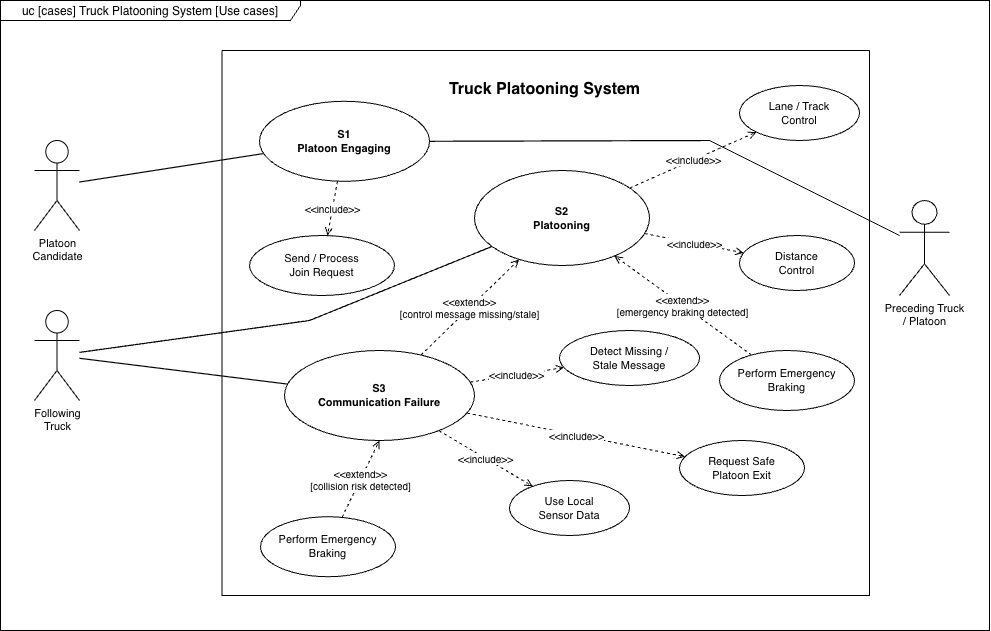

The diagram above was exported from draw.io. Its source (the exported page's mxGraphModel, read from the mxfile embedded in the PNG):
<mxGraphModel dx="1316" dy="1903" grid="1" gridSize="10" guides="1" tooltips="1" connect="1" arrows="1" fold="1" page="1" pageScale="1" pageWidth="827" pageHeight="1169" math="0" shadow="0">
  <root>
    <mxCell id="0" />
    <mxCell id="1" parent="0" />
    <mxCell id="MTXQBIXtKg6D7JJz3eem-17" parent="1" style="text;html=1;strokeColor=none;fillColor=none;fontSize=16;fontStyle=1;align=center;" value="Truck Platooning System" vertex="1">
      <mxGeometry height="28" width="330" x="689" y="-1027.21" as="geometry" />
    </mxCell>
    <mxCell id="MTXQBIXtKg6D7JJz3eem-19" parent="1" style="shape=umlActor;verticalLabelPosition=bottom;verticalAlign=top;html=1;outlineConnect=0;fontSize=11;" value="Platoon&lt;br&gt;Candidate" vertex="1">
      <mxGeometry height="90" width="45" x="344" y="-960" as="geometry" />
    </mxCell>
    <mxCell id="MTXQBIXtKg6D7JJz3eem-20" parent="1" style="shape=umlActor;verticalLabelPosition=bottom;verticalAlign=top;html=1;outlineConnect=0;fontSize=11;" value="Following&lt;br&gt;Truck" vertex="1">
      <mxGeometry height="90" width="45" x="344" y="-790" as="geometry" />
    </mxCell>
    <mxCell id="MTXQBIXtKg6D7JJz3eem-21" parent="1" style="shape=umlActor;verticalLabelPosition=bottom;verticalAlign=top;html=1;outlineConnect=0;fontSize=11;" value="Preceding Truck&lt;br&gt;/ Platoon" vertex="1">
      <mxGeometry height="95" width="50" x="1209" y="-900" as="geometry" />
    </mxCell>
    <mxCell id="MTXQBIXtKg6D7JJz3eem-23" parent="1" style="ellipse;whiteSpace=wrap;html=1;fillColor=#ffffff;strokeColor=#000000;fontSize=11;" value="&lt;b&gt;S2&lt;br&gt;Platooning&lt;br&gt;&lt;/b&gt;" vertex="1">
      <mxGeometry height="95" width="175" x="784" y="-930" as="geometry" />
    </mxCell>
    <mxCell id="MTXQBIXtKg6D7JJz3eem-24" parent="1" style="ellipse;whiteSpace=wrap;html=1;fillColor=#ffffff;strokeColor=#000000;fontSize=11;" value="&lt;b&gt;S3&lt;br&gt;Communication Failure&lt;br&gt;&lt;/b&gt;" vertex="1">
      <mxGeometry height="90" width="190" x="594" y="-750" as="geometry" />
    </mxCell>
    <mxCell id="MTXQBIXtKg6D7JJz3eem-25" parent="1" style="ellipse;whiteSpace=wrap;html=1;fillColor=#ffffff;strokeColor=#000000;fontSize=11;" value="Send / Process&lt;br&gt;Join Request" vertex="1">
      <mxGeometry height="60" width="145" x="559" y="-865" as="geometry" />
    </mxCell>
    <mxCell id="MTXQBIXtKg6D7JJz3eem-32" edge="1" parent="1" source="MTXQBIXtKg6D7JJz3eem-19" style="endArrow=none;html=1;rounded=0;strokeColor=#000000;strokeWidth=1.2;" target="MTXQBIXtKg6D7JJz3eem-22" value="">
      <mxGeometry relative="1" as="geometry" />
    </mxCell>
    <mxCell id="MTXQBIXtKg6D7JJz3eem-33" edge="1" parent="1" source="MTXQBIXtKg6D7JJz3eem-20" style="endArrow=none;html=1;rounded=0;strokeColor=#000000;strokeWidth=1.2;" target="MTXQBIXtKg6D7JJz3eem-23" value="">
      <mxGeometry relative="1" as="geometry">
        <Array as="points">
          <mxPoint x="619" y="-780" />
        </Array>
      </mxGeometry>
    </mxCell>
    <mxCell id="MTXQBIXtKg6D7JJz3eem-34" edge="1" parent="1" source="MTXQBIXtKg6D7JJz3eem-20" style="endArrow=none;html=1;rounded=0;strokeColor=#000000;strokeWidth=1.2;" target="MTXQBIXtKg6D7JJz3eem-24" value="">
      <mxGeometry relative="1" as="geometry" />
    </mxCell>
    <mxCell id="MTXQBIXtKg6D7JJz3eem-35" edge="1" parent="1" source="MTXQBIXtKg6D7JJz3eem-21" style="endArrow=none;html=1;rounded=0;strokeColor=#000000;strokeWidth=1.2;" target="MTXQBIXtKg6D7JJz3eem-22" value="">
      <mxGeometry relative="1" as="geometry">
        <Array as="points">
          <mxPoint x="1019" y="-960" />
        </Array>
      </mxGeometry>
    </mxCell>
    <mxCell id="MTXQBIXtKg6D7JJz3eem-37" edge="1" parent="1" source="MTXQBIXtKg6D7JJz3eem-22" style="endArrow=open;endFill=0;dashed=1;html=1;rounded=0;strokeColor=#000000;fontSize=10;" target="MTXQBIXtKg6D7JJz3eem-25" value="&amp;lt;&amp;lt;include&amp;gt;&amp;gt;">
      <mxGeometry relative="1" as="geometry" />
    </mxCell>
    <mxCell id="MTXQBIXtKg6D7JJz3eem-38" edge="1" parent="1" source="MTXQBIXtKg6D7JJz3eem-23" style="endArrow=open;endFill=0;dashed=1;html=1;rounded=0;strokeColor=#000000;fontSize=10;" target="MTXQBIXtKg6D7JJz3eem-26" value="&amp;lt;&amp;lt;include&amp;gt;&amp;gt;">
      <mxGeometry relative="1" as="geometry" />
    </mxCell>
    <mxCell id="MTXQBIXtKg6D7JJz3eem-39" edge="1" parent="1" source="MTXQBIXtKg6D7JJz3eem-23" style="endArrow=open;endFill=0;dashed=1;html=1;rounded=0;strokeColor=#000000;fontSize=10;" target="MTXQBIXtKg6D7JJz3eem-27" value="&amp;lt;&amp;lt;include&amp;gt;&amp;gt;">
      <mxGeometry relative="1" as="geometry" />
    </mxCell>
    <mxCell id="MTXQBIXtKg6D7JJz3eem-40" edge="1" parent="1" source="MTXQBIXtKg6D7JJz3eem-24" style="endArrow=open;endFill=0;dashed=1;html=1;rounded=0;strokeColor=#000000;fontSize=10;" target="MTXQBIXtKg6D7JJz3eem-29" value="&amp;lt;&amp;lt;include&amp;gt;&amp;gt;">
      <mxGeometry relative="1" as="geometry" />
    </mxCell>
    <mxCell id="MTXQBIXtKg6D7JJz3eem-41" edge="1" parent="1" source="MTXQBIXtKg6D7JJz3eem-24" style="endArrow=open;endFill=0;dashed=1;html=1;rounded=0;strokeColor=#000000;fontSize=10;" target="MTXQBIXtKg6D7JJz3eem-30" value="&amp;lt;&amp;lt;include&amp;gt;&amp;gt;">
      <mxGeometry relative="1" as="geometry" />
    </mxCell>
    <mxCell id="MTXQBIXtKg6D7JJz3eem-42" edge="1" parent="1" source="MTXQBIXtKg6D7JJz3eem-24" style="endArrow=open;endFill=0;dashed=1;html=1;rounded=0;strokeColor=#000000;fontSize=10;" target="MTXQBIXtKg6D7JJz3eem-31" value="&amp;lt;&amp;lt;include&amp;gt;&amp;gt;">
      <mxGeometry relative="1" as="geometry" />
    </mxCell>
    <mxCell id="MTXQBIXtKg6D7JJz3eem-43" edge="1" parent="1" source="MTXQBIXtKg6D7JJz3eem-24" style="endArrow=open;endFill=0;dashed=1;html=1;rounded=0;strokeColor=#000000;fontSize=10;" target="MTXQBIXtKg6D7JJz3eem-23" value="&amp;lt;&amp;lt;extend&amp;gt;&amp;gt;&lt;br&gt;[control message missing/stale]">
      <mxGeometry relative="1" as="geometry" />
    </mxCell>
    <mxCell id="MTXQBIXtKg6D7JJz3eem-44" edge="1" parent="1" source="MTXQBIXtKg6D7JJz3eem-28" style="endArrow=open;endFill=0;dashed=1;html=1;rounded=0;strokeColor=#000000;fontSize=10;" target="MTXQBIXtKg6D7JJz3eem-23" value="&amp;lt;&amp;lt;extend&amp;gt;&amp;gt;&lt;br&gt;[emergency braking detected]">
      <mxGeometry relative="1" as="geometry" />
    </mxCell>
    <mxCell id="MTXQBIXtKg6D7JJz3eem-45" parent="1" style="shape=umlFrame;whiteSpace=wrap;html=1;pointerEvents=0;width=300;height=20;" value="&lt;p class=&quot;p1&quot; style=&quot;margin: 0px; font-style: normal; font-variant: normal; font-size-adjust: none; font-language-override: normal; font-kerning: auto; font-optical-sizing: auto; font-feature-settings: normal; font-variation-settings: normal; font-stretch: normal; font-size: 12px; line-height: normal; font-family: Helvetica; text-align: start;&quot;&gt;uc [cases] Truck Platooning System [Use cases&lt;span style=&quot;background-color: transparent; color: light-dark(rgb(0, 0, 0), rgb(255, 255, 255));&quot;&gt;]&lt;/span&gt;&lt;/p&gt;" vertex="1">
      <mxGeometry height="630" width="989" x="310" y="-1100" as="geometry" />
    </mxCell>
    <mxCell id="MTXQBIXtKg6D7JJz3eem-48" parent="1" style="swimlane;startSize=0;" value="" vertex="1">
      <mxGeometry height="545" width="647.5" x="531.5" y="-1050" as="geometry" />
    </mxCell>
    <mxCell id="MTXQBIXtKg6D7JJz3eem-26" parent="MTXQBIXtKg6D7JJz3eem-48" style="ellipse;whiteSpace=wrap;html=1;fillColor=#ffffff;strokeColor=#000000;fontSize=11;" value="Lane / Track&lt;br&gt;Control" vertex="1">
      <mxGeometry height="55" width="120" x="517.5" y="35" as="geometry" />
    </mxCell>
    <mxCell id="MTXQBIXtKg6D7JJz3eem-22" parent="MTXQBIXtKg6D7JJz3eem-48" style="ellipse;whiteSpace=wrap;html=1;fillColor=#ffffff;strokeColor=#000000;fontSize=11;" value="&lt;b&gt;S1&lt;br&gt;Platoon Engaging&lt;br&gt;&lt;/b&gt;" vertex="1">
      <mxGeometry height="80" width="170" x="37.5" y="50.78999999999999" as="geometry" />
    </mxCell>
    <mxCell id="MTXQBIXtKg6D7JJz3eem-31" parent="MTXQBIXtKg6D7JJz3eem-48" style="ellipse;whiteSpace=wrap;html=1;fillColor=#ffffff;strokeColor=#000000;fontSize=11;" value="Request Safe&lt;br&gt;Platoon Exit" vertex="1">
      <mxGeometry height="55" width="125" x="457.5" y="390" as="geometry" />
    </mxCell>
    <mxCell id="MTXQBIXtKg6D7JJz3eem-30" parent="MTXQBIXtKg6D7JJz3eem-48" style="ellipse;whiteSpace=wrap;html=1;fillColor=#ffffff;strokeColor=#000000;fontSize=11;" value="Use Local&lt;br&gt;Sensor Data" vertex="1">
      <mxGeometry height="55" width="120" x="287.5" y="430" as="geometry" />
    </mxCell>
    <mxCell id="MTXQBIXtKg6D7JJz3eem-29" parent="MTXQBIXtKg6D7JJz3eem-48" style="ellipse;whiteSpace=wrap;html=1;fillColor=#ffffff;strokeColor=#000000;fontSize=11;" value="Detect Missing /&lt;br&gt;Stale Message" vertex="1">
      <mxGeometry height="55" width="140" x="337.5" y="280" as="geometry" />
    </mxCell>
    <mxCell id="MTXQBIXtKg6D7JJz3eem-28" parent="MTXQBIXtKg6D7JJz3eem-48" style="ellipse;whiteSpace=wrap;html=1;fillColor=#ffffff;strokeColor=#000000;fontSize=11;" value="Perform Emergency Braking" vertex="1">
      <mxGeometry height="60" width="135" x="497.5" y="300" as="geometry" />
    </mxCell>
    <mxCell id="MTXQBIXtKg6D7JJz3eem-27" parent="MTXQBIXtKg6D7JJz3eem-48" style="ellipse;whiteSpace=wrap;html=1;fillColor=#ffffff;strokeColor=#000000;fontSize=11;" value="Distance&lt;br&gt;Control" vertex="1">
      <mxGeometry height="55" width="115" x="517.5" y="185" as="geometry" />
    </mxCell>
    <mxCell id="SrdUw5A5QfrLuV3VVp6N-2" parent="MTXQBIXtKg6D7JJz3eem-48" style="ellipse;whiteSpace=wrap;html=1;fillColor=#ffffff;strokeColor=#000000;fontSize=11;" value="Perform Emergency Braking" vertex="1">
      <mxGeometry height="60" width="135" x="38.5" y="466.21" as="geometry" />
    </mxCell>
    <mxCell id="SrdUw5A5QfrLuV3VVp6N-1" edge="1" parent="1" source="SrdUw5A5QfrLuV3VVp6N-2" style="endArrow=open;endFill=0;dashed=1;html=1;rounded=0;strokeColor=#000000;fontSize=10;entryX=0.5;entryY=1;entryDx=0;entryDy=0;" target="MTXQBIXtKg6D7JJz3eem-24" value="&amp;lt;&amp;lt;extend&amp;gt;&amp;gt;&lt;br&gt;[collision risk detected]">
      <mxGeometry relative="1" as="geometry">
        <mxPoint x="624.94" y="-661.22" as="targetPoint" />
      </mxGeometry>
    </mxCell>
  </root>
</mxGraphModel>